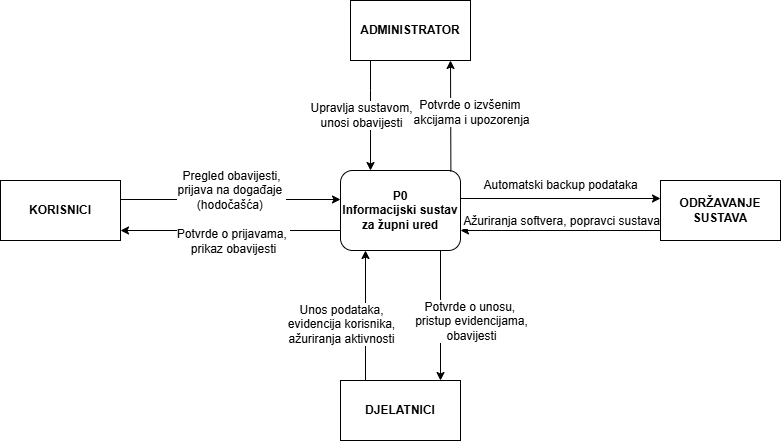

The diagram above was exported from draw.io. Its source (the exported page's mxGraphModel, read from the mxfile embedded in the PNG):
<mxGraphModel dx="1226" dy="661" grid="1" gridSize="10" guides="1" tooltips="1" connect="1" arrows="1" fold="1" page="1" pageScale="1" pageWidth="850" pageHeight="1100" math="0" shadow="0">
  <root>
    <mxCell id="0" />
    <mxCell id="1" parent="0" />
    <mxCell id="8UEbDqk-dIBro4yHKkm--70" value="&lt;b&gt;ADMINISTRATOR&lt;/b&gt;" style="rounded=0;whiteSpace=wrap;html=1;" vertex="1" parent="1">
      <mxGeometry x="420" y="430" width="120" height="60" as="geometry" />
    </mxCell>
    <mxCell id="8UEbDqk-dIBro4yHKkm--71" value="" style="edgeStyle=orthogonalEdgeStyle;rounded=0;orthogonalLoop=1;jettySize=auto;html=1;entryX=0.75;entryY=0;entryDx=0;entryDy=0;" edge="1" parent="1">
      <mxGeometry relative="1" as="geometry">
        <mxPoint x="510.00000000000006" y="680" as="sourcePoint" />
        <mxPoint x="510.00000000000006" y="810" as="targetPoint" />
      </mxGeometry>
    </mxCell>
    <mxCell id="8UEbDqk-dIBro4yHKkm--72" value="&lt;span style=&quot;font-size: 12px;&quot;&gt;Potvrde o unosu,&amp;nbsp;&lt;/span&gt;&lt;div style=&quot;font-size: 12px;&quot;&gt;&lt;span&gt;pristup evidencijama,&lt;/span&gt;&lt;/div&gt;&lt;div style=&quot;font-size: 12px;&quot;&gt;&lt;span&gt;obavijesti&lt;/span&gt;&lt;/div&gt;" style="edgeLabel;html=1;align=center;verticalAlign=middle;resizable=0;points=[];" vertex="1" connectable="0" parent="8UEbDqk-dIBro4yHKkm--71">
      <mxGeometry x="0.0115" y="-1" relative="1" as="geometry">
        <mxPoint x="31" y="4" as="offset" />
      </mxGeometry>
    </mxCell>
    <mxCell id="8UEbDqk-dIBro4yHKkm--73" value="P0&lt;div&gt;Informacijski sustav za župni ured&lt;/div&gt;" style="rounded=1;whiteSpace=wrap;html=1;fontStyle=1" vertex="1" parent="1">
      <mxGeometry x="410" y="600" width="120" height="80" as="geometry" />
    </mxCell>
    <mxCell id="8UEbDqk-dIBro4yHKkm--74" value="&lt;b&gt;ODRŽAVANJE SUSTAVA&lt;/b&gt;" style="rounded=0;whiteSpace=wrap;html=1;" vertex="1" parent="1">
      <mxGeometry x="730" y="610" width="120" height="60" as="geometry" />
    </mxCell>
    <mxCell id="8UEbDqk-dIBro4yHKkm--75" value="&lt;b&gt;KORISNICI&lt;/b&gt;" style="rounded=0;whiteSpace=wrap;html=1;" vertex="1" parent="1">
      <mxGeometry x="70" y="610" width="120" height="60" as="geometry" />
    </mxCell>
    <mxCell id="8UEbDqk-dIBro4yHKkm--76" value="" style="endArrow=classic;html=1;rounded=0;exitX=0.92;exitY=0.013;exitDx=0;exitDy=0;exitPerimeter=0;" edge="1" parent="1" source="8UEbDqk-dIBro4yHKkm--73">
      <mxGeometry width="50" height="50" relative="1" as="geometry">
        <mxPoint x="440" y="600" as="sourcePoint" />
        <mxPoint x="520" y="490" as="targetPoint" />
      </mxGeometry>
    </mxCell>
    <mxCell id="8UEbDqk-dIBro4yHKkm--77" value="Potvrde o izvšenim&amp;nbsp;&lt;div&gt;akcijama&amp;nbsp;&lt;span style=&quot;background-color: light-dark(#ffffff, var(--ge-dark-color, #121212)); color: light-dark(rgb(0, 0, 0), rgb(255, 255, 255));&quot;&gt;i upozorenja&lt;/span&gt;&lt;/div&gt;" style="edgeLabel;html=1;align=center;verticalAlign=middle;resizable=0;points=[];rotation=0;fontSize=12;" vertex="1" connectable="0" parent="8UEbDqk-dIBro4yHKkm--76">
      <mxGeometry x="-0.0588" y="-1" relative="1" as="geometry">
        <mxPoint x="19" y="-8" as="offset" />
      </mxGeometry>
    </mxCell>
    <mxCell id="8UEbDqk-dIBro4yHKkm--78" value="" style="endArrow=classic;html=1;rounded=0;entryX=0.25;entryY=0;entryDx=0;entryDy=0;" edge="1" parent="1" target="8UEbDqk-dIBro4yHKkm--73">
      <mxGeometry width="50" height="50" relative="1" as="geometry">
        <mxPoint x="440" y="490" as="sourcePoint" />
        <mxPoint x="380" y="590" as="targetPoint" />
        <Array as="points">
          <mxPoint x="440" y="520" />
          <mxPoint x="440" y="540" />
          <mxPoint x="440" y="550" />
        </Array>
      </mxGeometry>
    </mxCell>
    <mxCell id="8UEbDqk-dIBro4yHKkm--79" value="Upravlja sustavom,&lt;div&gt;unosi obavijesti&lt;/div&gt;" style="edgeLabel;html=1;align=center;verticalAlign=middle;resizable=0;points=[];rotation=0;fontSize=12;" vertex="1" connectable="0" parent="8UEbDqk-dIBro4yHKkm--78">
      <mxGeometry x="0.0271" y="4" relative="1" as="geometry">
        <mxPoint x="-14" y="-2" as="offset" />
      </mxGeometry>
    </mxCell>
    <mxCell id="8UEbDqk-dIBro4yHKkm--80" value="" style="endArrow=classic;html=1;rounded=0;" edge="1" parent="1">
      <mxGeometry width="50" height="50" relative="1" as="geometry">
        <mxPoint x="190" y="629" as="sourcePoint" />
        <mxPoint x="410" y="629" as="targetPoint" />
      </mxGeometry>
    </mxCell>
    <mxCell id="8UEbDqk-dIBro4yHKkm--81" value="Pregled obavijesti&lt;span style=&quot;background-color: light-dark(#ffffff, var(--ge-dark-color, #121212)); color: light-dark(rgb(0, 0, 0), rgb(255, 255, 255));&quot;&gt;,&lt;/span&gt;&lt;div&gt;&lt;div&gt;prijava na događaje&amp;nbsp;&lt;/div&gt;&lt;div&gt;(hodočašća)&amp;nbsp;&lt;/div&gt;&lt;/div&gt;" style="edgeLabel;html=1;align=center;verticalAlign=middle;resizable=0;points=[];fontSize=12;" vertex="1" connectable="0" parent="8UEbDqk-dIBro4yHKkm--80">
      <mxGeometry x="-0.3352" y="4" relative="1" as="geometry">
        <mxPoint x="37" y="-6" as="offset" />
      </mxGeometry>
    </mxCell>
    <mxCell id="8UEbDqk-dIBro4yHKkm--82" value="" style="endArrow=classic;html=1;rounded=0;" edge="1" parent="1">
      <mxGeometry width="50" height="50" relative="1" as="geometry">
        <mxPoint x="410" y="660" as="sourcePoint" />
        <mxPoint x="190" y="660" as="targetPoint" />
      </mxGeometry>
    </mxCell>
    <mxCell id="8UEbDqk-dIBro4yHKkm--83" value="Potvrde o prijavama,&amp;nbsp;&lt;div&gt;prikaz obavijesti&lt;/div&gt;" style="edgeLabel;html=1;align=center;verticalAlign=middle;resizable=0;points=[];fontSize=12;" vertex="1" connectable="0" parent="8UEbDqk-dIBro4yHKkm--82">
      <mxGeometry x="0.3749" y="-1" relative="1" as="geometry">
        <mxPoint x="43" y="11" as="offset" />
      </mxGeometry>
    </mxCell>
    <mxCell id="8UEbDqk-dIBro4yHKkm--84" value="" style="endArrow=classic;html=1;rounded=0;" edge="1" parent="1">
      <mxGeometry width="50" height="50" relative="1" as="geometry">
        <mxPoint x="530" y="628" as="sourcePoint" />
        <mxPoint x="730" y="628" as="targetPoint" />
      </mxGeometry>
    </mxCell>
    <mxCell id="8UEbDqk-dIBro4yHKkm--85" value="Automatski backup podataka" style="text;html=1;align=center;verticalAlign=middle;resizable=0;points=[];autosize=1;strokeColor=none;fillColor=none;" vertex="1" parent="1">
      <mxGeometry x="540" y="600" width="180" height="30" as="geometry" />
    </mxCell>
    <mxCell id="8UEbDqk-dIBro4yHKkm--86" value="" style="endArrow=classic;html=1;rounded=0;" edge="1" parent="1">
      <mxGeometry width="50" height="50" relative="1" as="geometry">
        <mxPoint x="730" y="660" as="sourcePoint" />
        <mxPoint x="530" y="660" as="targetPoint" />
      </mxGeometry>
    </mxCell>
    <mxCell id="8UEbDqk-dIBro4yHKkm--87" value="Ažuriranja softvera, popravci sustava" style="edgeLabel;html=1;align=center;verticalAlign=middle;resizable=0;points=[];fontSize=12;" vertex="1" connectable="0" parent="8UEbDqk-dIBro4yHKkm--86">
      <mxGeometry x="0.1955" y="-4" relative="1" as="geometry">
        <mxPoint x="20" y="-6" as="offset" />
      </mxGeometry>
    </mxCell>
    <mxCell id="8UEbDqk-dIBro4yHKkm--88" value="" style="edgeStyle=orthogonalEdgeStyle;rounded=0;orthogonalLoop=1;jettySize=auto;html=1;exitX=0.25;exitY=0;exitDx=0;exitDy=0;" edge="1" parent="1">
      <mxGeometry relative="1" as="geometry">
        <mxPoint x="430" y="810" as="sourcePoint" />
        <mxPoint x="435" y="680" as="targetPoint" />
        <Array as="points">
          <mxPoint x="435" y="810" />
        </Array>
      </mxGeometry>
    </mxCell>
    <mxCell id="8UEbDqk-dIBro4yHKkm--89" value="Unos podataka,&lt;div&gt;evidencija korisnika,&lt;/div&gt;&lt;div&gt;ažuriranja aktivnosti&lt;/div&gt;" style="edgeLabel;html=1;align=center;verticalAlign=middle;resizable=0;points=[];fontSize=12;" vertex="1" connectable="0" parent="8UEbDqk-dIBro4yHKkm--88">
      <mxGeometry x="0.26" y="5" relative="1" as="geometry">
        <mxPoint x="-20" y="23" as="offset" />
      </mxGeometry>
    </mxCell>
    <mxCell id="8UEbDqk-dIBro4yHKkm--90" value="&lt;b&gt;DJELATNICI&lt;/b&gt;" style="rounded=0;whiteSpace=wrap;html=1;" vertex="1" parent="1">
      <mxGeometry x="410" y="810" width="120" height="60" as="geometry" />
    </mxCell>
  </root>
</mxGraphModel>